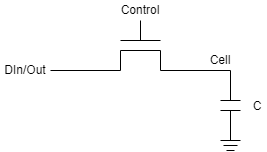

The diagram above was exported from draw.io. Its source (the exported page's mxGraphModel, read from the mxfile embedded in the PNG):
<mxGraphModel dx="661" dy="444" grid="1" gridSize="10" guides="1" tooltips="1" connect="1" arrows="1" fold="1" page="1" pageScale="1" pageWidth="827" pageHeight="1169" math="0" shadow="0">
  <root>
    <mxCell id="0" />
    <mxCell id="1" parent="0" />
    <mxCell id="_KrNgCZk4PyGFAMhB6hB-1" value="" style="endArrow=none;html=1;rounded=0;" edge="1" parent="1">
      <mxGeometry width="50" height="50" relative="1" as="geometry">
        <mxPoint x="160" y="280" as="sourcePoint" />
        <mxPoint x="120" y="280" as="targetPoint" />
      </mxGeometry>
    </mxCell>
    <mxCell id="_KrNgCZk4PyGFAMhB6hB-2" value="" style="endArrow=none;html=1;rounded=0;" edge="1" parent="1">
      <mxGeometry width="50" height="50" relative="1" as="geometry">
        <mxPoint x="160" y="270" as="sourcePoint" />
        <mxPoint x="120" y="270" as="targetPoint" />
      </mxGeometry>
    </mxCell>
    <mxCell id="_KrNgCZk4PyGFAMhB6hB-3" value="" style="endArrow=none;html=1;rounded=0;" edge="1" parent="1">
      <mxGeometry width="50" height="50" relative="1" as="geometry">
        <mxPoint x="160" y="300" as="sourcePoint" />
        <mxPoint x="160" y="280" as="targetPoint" />
      </mxGeometry>
    </mxCell>
    <mxCell id="_KrNgCZk4PyGFAMhB6hB-4" value="" style="endArrow=none;html=1;rounded=0;" edge="1" parent="1">
      <mxGeometry width="50" height="50" relative="1" as="geometry">
        <mxPoint x="120" y="300" as="sourcePoint" />
        <mxPoint x="120" y="280" as="targetPoint" />
      </mxGeometry>
    </mxCell>
    <mxCell id="_KrNgCZk4PyGFAMhB6hB-5" value="" style="endArrow=none;html=1;rounded=0;" edge="1" parent="1">
      <mxGeometry width="50" height="50" relative="1" as="geometry">
        <mxPoint x="160" y="300" as="sourcePoint" />
        <mxPoint x="230" y="300" as="targetPoint" />
      </mxGeometry>
    </mxCell>
    <mxCell id="_KrNgCZk4PyGFAMhB6hB-6" value="" style="endArrow=none;html=1;rounded=0;" edge="1" parent="1">
      <mxGeometry width="50" height="50" relative="1" as="geometry">
        <mxPoint x="50" y="300" as="sourcePoint" />
        <mxPoint x="120" y="300" as="targetPoint" />
      </mxGeometry>
    </mxCell>
    <mxCell id="_KrNgCZk4PyGFAMhB6hB-7" value="" style="endArrow=none;html=1;rounded=0;" edge="1" parent="1">
      <mxGeometry width="50" height="50" relative="1" as="geometry">
        <mxPoint x="230" y="330" as="sourcePoint" />
        <mxPoint x="230" y="300" as="targetPoint" />
      </mxGeometry>
    </mxCell>
    <mxCell id="_KrNgCZk4PyGFAMhB6hB-8" value="" style="endArrow=none;html=1;rounded=0;" edge="1" parent="1">
      <mxGeometry width="50" height="50" relative="1" as="geometry">
        <mxPoint x="240" y="330" as="sourcePoint" />
        <mxPoint x="220" y="330" as="targetPoint" />
      </mxGeometry>
    </mxCell>
    <mxCell id="_KrNgCZk4PyGFAMhB6hB-9" value="" style="endArrow=none;html=1;rounded=0;" edge="1" parent="1">
      <mxGeometry width="50" height="50" relative="1" as="geometry">
        <mxPoint x="240" y="340" as="sourcePoint" />
        <mxPoint x="220" y="340" as="targetPoint" />
      </mxGeometry>
    </mxCell>
    <mxCell id="_KrNgCZk4PyGFAMhB6hB-10" value="" style="endArrow=none;html=1;rounded=0;" edge="1" parent="1">
      <mxGeometry width="50" height="50" relative="1" as="geometry">
        <mxPoint x="230" y="370" as="sourcePoint" />
        <mxPoint x="230" y="340" as="targetPoint" />
      </mxGeometry>
    </mxCell>
    <mxCell id="_KrNgCZk4PyGFAMhB6hB-11" value="" style="endArrow=none;html=1;rounded=0;" edge="1" parent="1">
      <mxGeometry width="50" height="50" relative="1" as="geometry">
        <mxPoint x="240" y="370" as="sourcePoint" />
        <mxPoint x="220" y="370" as="targetPoint" />
      </mxGeometry>
    </mxCell>
    <mxCell id="_KrNgCZk4PyGFAMhB6hB-12" value="" style="endArrow=none;html=1;rounded=0;" edge="1" parent="1">
      <mxGeometry width="50" height="50" relative="1" as="geometry">
        <mxPoint x="234" y="380" as="sourcePoint" />
        <mxPoint x="226" y="380" as="targetPoint" />
      </mxGeometry>
    </mxCell>
    <mxCell id="_KrNgCZk4PyGFAMhB6hB-13" value="" style="endArrow=none;html=1;rounded=0;" edge="1" parent="1">
      <mxGeometry width="50" height="50" relative="1" as="geometry">
        <mxPoint x="237" y="375" as="sourcePoint" />
        <mxPoint x="223" y="375" as="targetPoint" />
      </mxGeometry>
    </mxCell>
    <mxCell id="_KrNgCZk4PyGFAMhB6hB-14" value="" style="endArrow=none;html=1;rounded=0;" edge="1" parent="1">
      <mxGeometry width="50" height="50" relative="1" as="geometry">
        <mxPoint x="140" y="270" as="sourcePoint" />
        <mxPoint x="140" y="250" as="targetPoint" />
      </mxGeometry>
    </mxCell>
    <mxCell id="_KrNgCZk4PyGFAMhB6hB-15" value="Control" style="text;strokeColor=none;align=center;fillColor=none;html=1;verticalAlign=middle;whiteSpace=wrap;rounded=0;" vertex="1" parent="1">
      <mxGeometry x="120" y="230" width="40" height="20" as="geometry" />
    </mxCell>
    <mxCell id="_KrNgCZk4PyGFAMhB6hB-16" value="Cell" style="text;strokeColor=none;align=center;fillColor=none;html=1;verticalAlign=middle;whiteSpace=wrap;rounded=0;" vertex="1" parent="1">
      <mxGeometry x="200" y="280" width="40" height="20" as="geometry" />
    </mxCell>
    <mxCell id="_KrNgCZk4PyGFAMhB6hB-17" value="C" style="text;strokeColor=none;align=center;fillColor=none;html=1;verticalAlign=middle;whiteSpace=wrap;rounded=0;" vertex="1" parent="1">
      <mxGeometry x="247" y="326" width="20" height="20" as="geometry" />
    </mxCell>
    <mxCell id="_KrNgCZk4PyGFAMhB6hB-18" value="DIn/Out" style="text;strokeColor=none;align=center;fillColor=none;html=1;verticalAlign=middle;whiteSpace=wrap;rounded=0;" vertex="1" parent="1">
      <mxGeometry y="290" width="50" height="20" as="geometry" />
    </mxCell>
  </root>
</mxGraphModel>